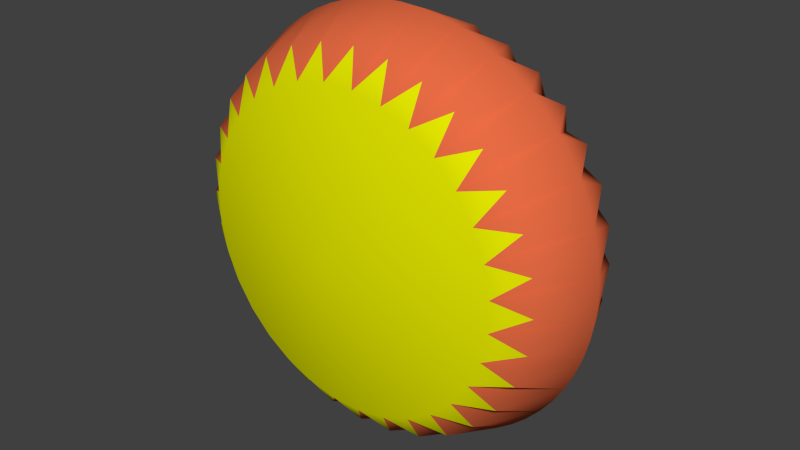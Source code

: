 # Source: coins.blend  (saved by Blender 2.63.0; exported with 4.5.12 LTS)
import bpy
from mathutils import Matrix  # noqa: F401  (used for matrix-valued properties, if any)

bpy.ops.wm.read_factory_settings(use_empty=True)
scene = bpy.context.scene
scene.name = 'Scene'

# ---- collections
col_collection_1 = bpy.data.collections.new('Collection 1'); scene.collection.children.link(col_collection_1)

# ---- materials (node trees are filled in below, after node groups)
mat_coins = bpy.data.materials.new('Coins')
mat_coins.alpha_threshold = 0.0
mat_coins.use_transparent_shadow = False
mat_coins.diffuse_color = (0.7773, 0.8, 0.0, 1.0)
mat_coins.roughness = 0.5
mat_coins.line_color = (0.0, 0.0, 0.0, 1.0)
mat_coutoncoins = bpy.data.materials.new('CoutonCoins')
mat_coutoncoins.alpha_threshold = 0.0
mat_coutoncoins.use_transparent_shadow = False
mat_coutoncoins.diffuse_color = (0.8, 0.1497, 0.05777, 1.0)
mat_coutoncoins.roughness = 0.5
mat_coutoncoins.line_color = (0.0, 0.0, 0.0, 1.0)

# ---- material node trees

# ---- world
world_world = bpy.data.worlds.new('World'); scene.world = world_world
world_world.color = (0.05088, 0.05088, 0.05088)
world_world.use_sun_shadow = False
world_world.sun_shadow_jitter_overblur = 0.0
world_world.cycles.sampling_method = 'MANUAL'
world_world.cycles.sample_map_resolution = 256

# ---- meshes
me_cylinder = bpy.data.meshes.new('Cylinder')
me_cylinder.from_pydata([(0.09755, 0.9904, 0.0), (0.2889, 0.9523, 0.0), (0.4691, 0.8777, 0.0), (0.6313, 0.7693, 0.0), (0.7693, 0.6313, 0.0), (0.8777, 0.4691, 0.0), (0.9523, 0.2889, 0.0), (0.9904, 0.09755, 0.0), (0.9904, -0.09755, 0.0), (0.9523, -0.2889, 0.0), (0.8777, -0.4691, 0.0), (0.7693, -0.6313, 0.0), (0.6313, -0.7693, 0.0), (0.4691, -0.8777, 0.0), (0.2889, -0.9523, 0.0), (0.09754, -0.9904, 0.0), (-0.09755, -0.9904, 0.0), (-0.2889, -0.9523, 0.0), (-0.4691, -0.8777, 0.0), (-0.6313, -0.7693, 0.0), (-0.7693, -0.6313, 0.0), (-0.8777, -0.4691, 0.0), (-0.9523, -0.2889, 0.0), (-0.9904, -0.09754, 0.0), (-0.9904, 0.09755, 0.0), (-0.9523, 0.2889, 0.0), (-0.8777, 0.4691, 0.0), (-0.7693, 0.6313, 0.0), (-0.6313, 0.7693, 0.0), (-0.4691, 0.8777, 0.0), (1.378e-07, 2.962e-07, 1.0), (-0.09754, 0.9904, 0.0), (-0.2889, 0.9523, 0.0), (1.187e-07, 2.85e-07, -1.0), (0.07316, 0.7428, -0.75), (0.07316, 0.7428, 0.75), (1.881e-07, 0.9952, 0.0), (0.1942, 0.9761, 0.0), (0.2167, 0.7142, -0.75), (0.2167, 0.7142, 0.75), (0.3808, 0.9194, 0.0), (0.3518, 0.6583, -0.75), (0.3518, 0.6583, 0.75), (0.5529, 0.8275, 0.0), (0.4735, 0.577, -0.75), (0.4735, 0.577, 0.75), (0.7037, 0.7037, 0.0), (0.577, 0.4735, -0.75), (0.577, 0.4735, 0.75), (0.8275, 0.5529, 0.0), (0.6583, 0.3518, -0.75), (0.6583, 0.3518, 0.75), (0.9194, 0.3808, 0.0), (0.7142, 0.2167, -0.75), (0.7142, 0.2167, 0.75), (0.9761, 0.1942, 0.0), (0.7428, 0.07316, -0.75), (0.7428, 0.07316, 0.75), (0.9952, 7.637e-08, 0.0), (0.7428, -0.07316, -0.75), (0.7428, -0.07316, 0.75), (0.9761, -0.1942, 0.0), (0.7142, -0.2167, -0.75), (0.7142, -0.2167, 0.75), (0.9194, -0.3808, 0.0), (0.6583, -0.3518, -0.75), (0.6583, -0.3518, 0.75), (0.8275, -0.5529, 0.0), (0.577, -0.4735, -0.75), (0.577, -0.4735, 0.75), (0.7037, -0.7037, 0.0), (0.4735, -0.577, -0.75), (0.4735, -0.577, 0.75), (0.5529, -0.8275, 0.0), (0.3518, -0.6583, -0.75), (0.3518, -0.6583, 0.75), (0.3808, -0.9194, 0.0), (0.2167, -0.7142, -0.75), (0.2167, -0.7142, 0.75), (0.1942, -0.9761, 0.0), (0.07316, -0.7428, -0.75), (0.07316, -0.7428, 0.75), (-3.241e-07, -0.9952, 0.0), (-0.07316, -0.7428, -0.75), (-0.07316, -0.7428, 0.75), (-0.1942, -0.9761, 0.0), (-0.2167, -0.7142, -0.75), (-0.2167, -0.7142, 0.75), (-0.3808, -0.9194, 0.0), (-0.3518, -0.6583, -0.75), (-0.3518, -0.6583, 0.75), (-0.5529, -0.8275, 0.0), (-0.4735, -0.577, -0.75), (-0.4735, -0.577, 0.75), (-0.7037, -0.7037, 0.0), (-0.577, -0.4735, -0.75), (-0.577, -0.4735, 0.75), (-0.8275, -0.5529, 0.0), (-0.6583, -0.3518, -0.75), (-0.6583, -0.3518, 0.75), (-0.9194, -0.3808, 0.0), (-0.7142, -0.2167, -0.75), (-0.7142, -0.2167, 0.75), (-0.9761, -0.1942, 0.0), (-0.7428, -0.07316, -0.75), (-0.7428, -0.07316, 0.75), (-0.9952, 9.593e-07, 0.0), (-0.7428, 0.07316, -0.75), (-0.7428, 0.07316, 0.75), (-0.9761, 0.1942, 0.0), (-0.7142, 0.2167, -0.75), (-0.7142, 0.2167, 0.75), (-0.9194, 0.3808, 0.0), (-0.6583, 0.3518, -0.75), (-0.6583, 0.3518, 0.75), (-0.8275, 0.5529, 0.0), (-0.577, 0.4735, -0.75), (-0.577, 0.4735, 0.75), (-0.7037, 0.7037, 0.0), (-0.4735, 0.577, -0.75), (-0.4735, 0.577, 0.75), (-0.5529, 0.8275, 0.0), (-0.3518, 0.6583, -0.75), (-0.3518, 0.6583, 0.75), (-0.3808, 0.9194, 0.0), (-0.2167, 0.7142, -0.75), (-0.2167, 0.7142, 0.75), (-0.1942, 0.9761, 0.0), (-0.07316, 0.7428, -0.75), (-0.07316, 0.7428, 0.75), (2.64e-07, 0.8825, -0.5556), (2.657e-07, 0.8825, 0.5556), (0.1722, 0.8655, -0.5556), (0.1722, 0.8655, 0.5556), (0.3377, 0.8153, -0.5556), (0.3377, 0.8153, 0.5556), (0.4903, 0.7338, -0.5556), (0.4903, 0.7338, 0.5556), (0.624, 0.624, -0.5556), (0.624, 0.624, 0.5556), (0.7338, 0.4903, -0.5556), (0.7338, 0.4903, 0.5556), (0.8153, 0.3377, -0.5556), (0.8153, 0.3377, 0.5556), (0.8655, 0.1722, -0.5556), (0.8655, 0.1722, 0.5556), (0.8825, 9.905e-08, -0.5556), (0.8825, 1.003e-07, 0.5556), (0.8655, -0.1722, -0.5556), (0.8655, -0.1722, 0.5556), (0.8153, -0.3377, -0.5556), (0.8153, -0.3377, 0.5556), (0.7338, -0.4903, -0.5556), (0.7338, -0.4903, 0.5556), (0.624, -0.624, -0.5556), (0.624, -0.624, 0.5556), (0.4903, -0.7338, -0.5556), (0.4903, -0.7338, 0.5556), (0.3377, -0.8153, -0.5556), (0.3377, -0.8153, 0.5556), (0.1722, -0.8655, -0.5556), (0.1722, -0.8655, 0.5556), (-2.751e-07, -0.8825, -0.5556), (-2.729e-07, -0.8825, 0.5556), (-0.1722, -0.8655, -0.5556), (-0.1722, -0.8655, 0.5556), (-0.3377, -0.8153, -0.5556), (-0.3377, -0.8153, 0.5556), (-0.4903, -0.7338, -0.5556), (-0.4903, -0.7338, 0.5556), (-0.624, -0.624, -0.5556), (-0.624, -0.624, 0.5556), (-0.7338, -0.4903, -0.5556), (-0.7338, -0.4903, 0.5556), (-0.8153, -0.3377, -0.5556), (-0.8153, -0.3377, 0.5556), (-0.8655, -0.1722, -0.5556), (-0.8655, -0.1722, 0.5556), (-0.8825, 8.834e-07, -0.5556), (-0.8825, 8.846e-07, 0.5556), (-0.8655, 0.1722, -0.5556), (-0.8655, 0.1722, 0.5556), (-0.8153, 0.3377, -0.5556), (-0.8153, 0.3377, 0.5556), (-0.7338, 0.4903, -0.5556), (-0.7338, 0.4903, 0.5556), (-0.624, 0.624, -0.5556), (-0.624, 0.624, 0.5556), (-0.4903, 0.7338, -0.5556), (-0.4903, 0.7338, 0.5556), (-0.3377, 0.8153, -0.5556), (-0.3377, 0.8153, 0.5556), (-0.1722, 0.8655, -0.5556), (-0.1722, 0.8655, 0.5556)], [], [(0, 34, 130, 36), (0, 36, 131, 35), (0, 35, 133, 37), (0, 37, 132, 34), (1, 38, 132, 37), (1, 37, 133, 39), (1, 39, 135, 40), (1, 40, 134, 38), (2, 41, 134, 40), (2, 40, 135, 42), (2, 42, 137, 43), (2, 43, 136, 41), (3, 44, 136, 43), (3, 43, 137, 45), (3, 45, 139, 46), (3, 46, 138, 44), (4, 47, 138, 46), (4, 46, 139, 48), (4, 48, 141, 49), (4, 49, 140, 47), (5, 50, 140, 49), (5, 49, 141, 51), (5, 51, 143, 52), (5, 52, 142, 50), (6, 53, 142, 52), (6, 52, 143, 54), (6, 54, 145, 55), (6, 55, 144, 53), (7, 56, 144, 55), (7, 55, 145, 57), (7, 57, 147, 58), (7, 58, 146, 56), (8, 59, 146, 58), (8, 58, 147, 60), (8, 60, 149, 61), (8, 61, 148, 59), (9, 62, 148, 61), (9, 61, 149, 63), (9, 63, 151, 64), (9, 64, 150, 62), (10, 65, 150, 64), (10, 64, 151, 66), (10, 66, 153, 67), (10, 67, 152, 65), (11, 68, 152, 67), (11, 67, 153, 69), (11, 69, 155, 70), (11, 70, 154, 68), (12, 71, 154, 70), (12, 70, 155, 72), (12, 72, 157, 73), (12, 73, 156, 71), (13, 74, 156, 73), (13, 73, 157, 75), (13, 75, 159, 76), (13, 76, 158, 74), (14, 77, 158, 76), (14, 76, 159, 78), (14, 78, 161, 79), (14, 79, 160, 77), (15, 80, 160, 79), (15, 79, 161, 81), (15, 81, 163, 82), (15, 82, 162, 80), (16, 83, 162, 82), (16, 82, 163, 84), (16, 84, 165, 85), (16, 85, 164, 83), (17, 86, 164, 85), (17, 85, 165, 87), (17, 87, 167, 88), (17, 88, 166, 86), (18, 89, 166, 88), (18, 88, 167, 90), (18, 90, 169, 91), (18, 91, 168, 89), (19, 92, 168, 91), (19, 91, 169, 93), (19, 93, 171, 94), (19, 94, 170, 92), (20, 95, 170, 94), (20, 94, 171, 96), (20, 96, 173, 97), (20, 97, 172, 95), (21, 98, 172, 97), (21, 97, 173, 99), (21, 99, 175, 100), (21, 100, 174, 98), (22, 101, 174, 100), (22, 100, 175, 102), (22, 102, 177, 103), (22, 103, 176, 101), (23, 104, 176, 103), (23, 103, 177, 105), (23, 105, 179, 106), (23, 106, 178, 104), (24, 107, 178, 106), (24, 106, 179, 108), (24, 108, 181, 109), (24, 109, 180, 107), (25, 110, 180, 109), (25, 109, 181, 111), (25, 111, 183, 112), (25, 112, 182, 110), (26, 113, 182, 112), (26, 112, 183, 114), (26, 114, 185, 115), (26, 115, 184, 113), (27, 116, 184, 115), (27, 115, 185, 117), (27, 117, 187, 118), (27, 118, 186, 116), (28, 119, 186, 118), (28, 118, 187, 120), (28, 120, 189, 121), (28, 121, 188, 119), (29, 122, 188, 121), (29, 121, 189, 123), (29, 123, 191, 124), (29, 124, 190, 122), (30, 39, 133, 35), (30, 35, 131, 129), (30, 129, 193, 126), (30, 126, 191, 123), (30, 123, 189, 120), (30, 120, 187, 117), (30, 117, 185, 114), (30, 114, 183, 111), (30, 111, 181, 108), (30, 108, 179, 105), (30, 105, 177, 102), (30, 102, 175, 99), (30, 99, 173, 96), (30, 96, 171, 93), (30, 93, 169, 90), (30, 90, 167, 87), (30, 87, 165, 84), (30, 84, 163, 81), (30, 81, 161, 78), (30, 78, 159, 75), (30, 75, 157, 72), (30, 72, 155, 69), (30, 69, 153, 66), (30, 66, 151, 63), (30, 63, 149, 60), (30, 60, 147, 57), (30, 57, 145, 54), (30, 54, 143, 51), (30, 51, 141, 48), (30, 48, 139, 45), (30, 45, 137, 42), (30, 42, 135, 39), (31, 128, 192, 127), (31, 127, 193, 129), (31, 129, 131, 36), (31, 36, 130, 128), (32, 125, 190, 124), (32, 124, 191, 126), (32, 126, 193, 127), (32, 127, 192, 125), (33, 128, 130, 34), (33, 34, 132, 38), (33, 38, 134, 41), (33, 41, 136, 44), (33, 44, 138, 47), (33, 47, 140, 50), (33, 50, 142, 53), (33, 53, 144, 56), (33, 56, 146, 59), (33, 59, 148, 62), (33, 62, 150, 65), (33, 65, 152, 68), (33, 68, 154, 71), (33, 71, 156, 74), (33, 74, 158, 77), (33, 77, 160, 80), (33, 80, 162, 83), (33, 83, 164, 86), (33, 86, 166, 89), (33, 89, 168, 92), (33, 92, 170, 95), (33, 95, 172, 98), (33, 98, 174, 101), (33, 101, 176, 104), (33, 104, 178, 107), (33, 107, 180, 110), (33, 110, 182, 113), (33, 113, 184, 116), (33, 116, 186, 119), (33, 119, 188, 122), (33, 122, 190, 125), (33, 125, 192, 128)])
me_cylinder.polygons.foreach_set('use_smooth', [True] * 192)
me_cylinder.polygons.foreach_set('material_index', [1, 1, 1, 1, 1, 1, 1, 1, 1, 1, 1, 1, 1, 1, 1, 1, 1, 1, 1, 1, 1, 1, 1, 1, 1, 1, 1, 1, 1, 1, 1, 1, 1, 1, 1, 1, 1, 1, 1, 1, 1, 1, 1, 1, 1, 1, 1, 1, 1, 1, 1, 1, 1, 1, 1, 1, 1, 1, 1, 1, 1, 1, 1, 1, 1, 1, 1, 1, 1, 1, 1, 1, 1, 1, 1, 1, 1, 1, 1, 1, 1, 1, 1, 1, 1, 1, 1, 1, 1, 1, 1, 1, 1, 1, 1, 1, 1, 1, 1, 1, 1, 1, 1, 1, 1, 1, 1, 1, 1, 1, 1, 1, 1, 1, 1, 1, 1, 1, 1, 1, 0, 0, 0, 0, 0, 0, 0, 0, 0, 0, 0, 0, 0, 0, 0, 0, 0, 0, 0, 0, 0, 0, 0, 0, 0, 0, 0, 0, 0, 0, 0, 0, 1, 1, 1, 1, 1, 1, 1, 1, 0, 0, 0, 0, 0, 0, 0, 0, 0, 0, 0, 0, 0, 0, 0, 0, 0, 0, 0, 0, 0, 0, 0, 0, 0, 0, 0, 0, 0, 0, 0, 0])
me_cylinder.materials.append(mat_coins)
me_cylinder.materials.append(mat_coutoncoins)
me_cylinder.use_remesh_preserve_volume = False
me_cylinder.use_remesh_preserve_attributes = False
me_cylinder.use_mirror_vertex_groups = False
me_cylinder.update()

# ---- objects
ob_coins = bpy.data.objects.new('Coins', me_cylinder)

# ---- transforms, parenting, visibility, modifiers, constraints
ob_coins.location = (0.0, 0.0, 0.0)
ob_coins.rotation_euler = (1.571, 0.0, 0.0)
ob_coins.scale = (1.0, 1.0, 0.5)
ob_coins.lineart.crease_threshold = 0.0

# ---- collection membership
col_collection_1.objects.link(ob_coins)

# ---- scene / render settings (as saved in the file)
scene.frame_start = 1; scene.frame_end = 250; scene.frame_set(1)
scene.render.engine = 'BLENDER_EEVEE_NEXT'
scene.render.image_settings.color_mode = 'RGB'
scene.render.image_settings.compression = 90
scene.render.resolution_percentage = 50
scene.render.dither_intensity = 0.0
scene.render.bake_margin = 2
scene.render.bake_bias = 0.0
scene.cycles.use_denoising = False
scene.cycles.samples = 10
scene.cycles.sampling_pattern = 'TABULATED_SOBOL'
scene.cycles.light_sampling_threshold = 0.0
scene.cycles.use_adaptive_sampling = False
scene.cycles.use_light_tree = False
scene.cycles.blur_glossy = 0.0
scene.cycles.volume_bounces = 1
scene.cycles.pixel_filter_type = 'GAUSSIAN'
scene.cycles.sample_clamp_indirect = 0.0
scene.view_settings.view_transform = 'Standard'
bpy.context.view_layer.update()

# ---- added for rendering (the .blend has no active camera and no usable light): camera, sun
cam_auto = bpy.data.cameras.new('AutoCamera')
cam_auto.lens = 50.0
cam_auto.sensor_width = 36.0
cam_auto.clip_end = 1000.0
ob_auto_camera = bpy.data.objects.new('AutoCamera', cam_auto)
scene.collection.objects.link(ob_auto_camera)
ob_auto_camera.location = (2.76383, -3.31659, 2.21106)
ob_auto_camera.rotation_euler = (1.09748, -7.21219e-08, 0.694738)
scene.camera = ob_auto_camera
light_auto_sun = bpy.data.lights.new('AutoSun', 'SUN')
light_auto_sun.energy = 3.0
light_auto_sun.angle = 0.0523599
ob_auto_sun = bpy.data.objects.new('AutoSun', light_auto_sun)
scene.collection.objects.link(ob_auto_sun)
ob_auto_sun.rotation_euler = (0.872665, 0.174533, 0.523599)
bpy.context.view_layer.update()
